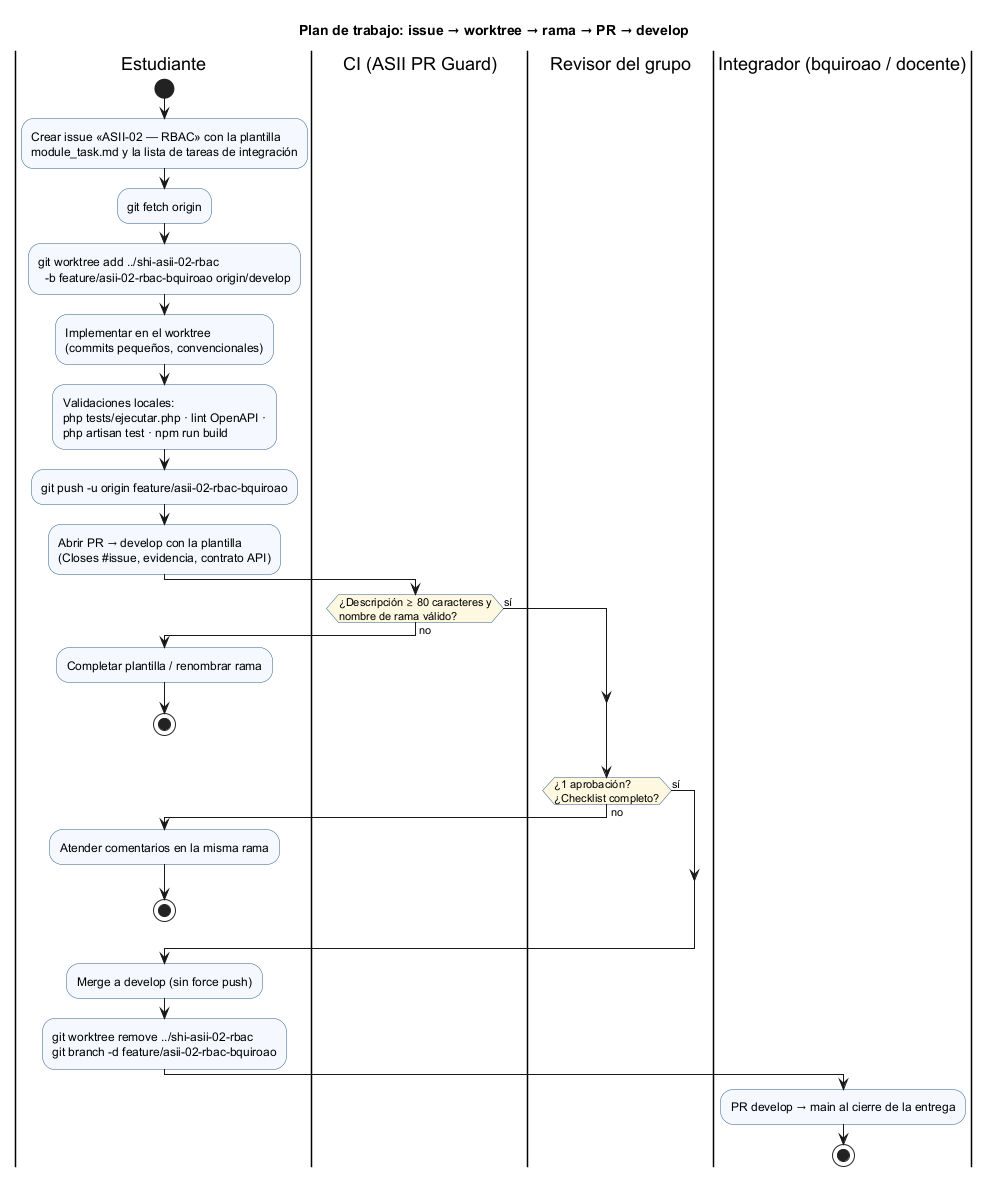

The diagram above was rendered by PlantUML. Its source (embedded in the PNG):
@startuml semana-05-flujo-issue-pr
title Plan de trabajo: issue → worktree → rama → PR → develop
skinparam ActivityBackgroundColor #F5F9FF
skinparam ActivityBorderColor #2F5D8A
skinparam ActivityDiamondBackgroundColor #FFF8E1

|Estudiante|
start
:Crear issue «ASII-02 — RBAC» con la plantilla
module_task.md y la lista de tareas de integración;
:git fetch origin;
:git worktree add ../shi-asii-02-rbac
  -b feature/asii-02-rbac-bquiroao origin/develop;
:Implementar en el worktree
(commits pequeños, convencionales);
:Validaciones locales:
php tests/ejecutar.php · lint OpenAPI ·
php artisan test · npm run build;
:git push -u origin feature/asii-02-rbac-bquiroao;
:Abrir PR → develop con la plantilla
(Closes #issue, evidencia, contrato API);
|CI (ASII PR Guard)|
if (¿Descripción ≥ 80 caracteres y\nnombre de rama válido?) then (no)
  |Estudiante|
  :Completar plantilla / renombrar rama;
  stop
else (sí)
endif
|Revisor del grupo|
if (¿1 aprobación?\n¿Checklist completo?) then (no)
  |Estudiante|
  :Atender comentarios en la misma rama;
  stop
else (sí)
endif
:Merge a develop (sin force push);
|Estudiante|
:git worktree remove ../shi-asii-02-rbac
git branch -d feature/asii-02-rbac-bquiroao;
|Integrador (bquiroao / docente)|
:PR develop → main al cierre de la entrega;
stop
@enduml